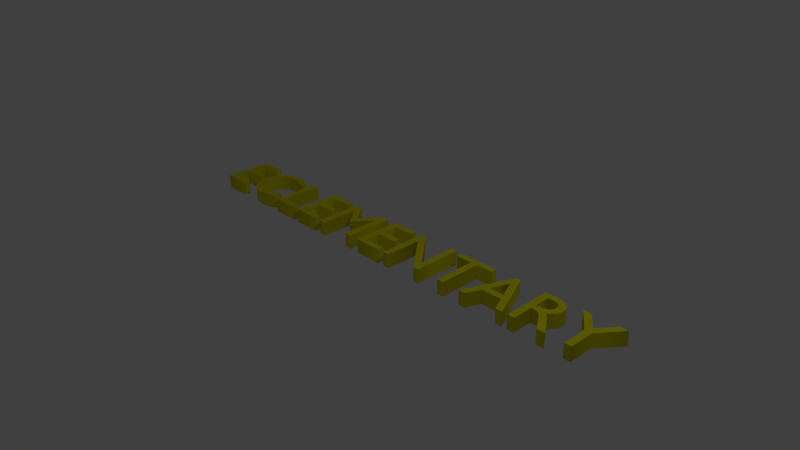 # Source: Texte3D.blend  (saved by Blender 2.73.0; exported with 4.5.12 LTS)
import bpy
from mathutils import Matrix  # noqa: F401  (used for matrix-valued properties, if any)

bpy.ops.wm.read_factory_settings(use_empty=True)
scene = bpy.context.scene
scene.name = 'Scene'

# ---- collections
col_collection_1 = bpy.data.collections.new('Collection 1'); scene.collection.children.link(col_collection_1)

# ---- materials (node trees are filled in below, after node groups)
mat_material_001 = bpy.data.materials.new('Material.001')
mat_material_001.alpha_threshold = 0.0
mat_material_001.use_transparent_shadow = False
mat_material_001.preview_render_type = 'SHADERBALL'
mat_material_001.diffuse_color = (0.8, 0.7701, 0.00822, 1.0)
mat_material_001.specular_color = (0.005136, 0.0007524, 0.3424)
mat_material_001.roughness = 0.5
mat_material_001.specular_intensity = 0.4271

# ---- material node trees

# ---- world
world_world = bpy.data.worlds.new('World'); scene.world = world_world
world_world.color = (0.05088, 0.05088, 0.05088)
world_world.use_sun_shadow = False
world_world.sun_shadow_jitter_overblur = 0.0
world_world.cycles.sampling_method = 'MANUAL'
world_world.cycles.sample_map_resolution = 256

# ---- cameras
cam_camera = bpy.data.cameras.new('Camera')
cam_camera.clip_end = 100.0
cam_camera.lens = 35.0
cam_camera.sensor_width = 32.0
cam_camera.sensor_height = 18.0
cam_camera.ortho_scale = 7.314
cam_camera.dof.focus_distance = 0.0
cam_camera.dof.aperture_fstop = 128.0

# ---- lights
light_lamp = bpy.data.lights.new('Lamp', 'POINT')
light_lamp.transmission_factor = 0.0
light_lamp.cutoff_distance = 30.0
light_lamp.energy = 100.0
light_lamp.shadow_buffer_clip_start = 1.001
light_lamp.shadow_soft_size = 0.1
light_lamp.shadow_maximum_resolution = 0.006
light_lamp.use_absolute_resolution = True
light_lamp.cycles.use_multiple_importance_sampling = False

# ---- curves / text
txt_text = bpy.data.curves.new('Text', 'FONT')
txt_text.dimensions = '2D'
txt_text.body = 'ECLEMENTARY'
txt_text.materials.append(mat_material_001)
txt_text.use_path_clamp = True
txt_text.bevel_resolution = 0
txt_text.extrude = 0.1
txt_text.align_x = 'CENTER'

# ---- objects
ob_text = bpy.data.objects.new('Text', txt_text)
ob_lamp = bpy.data.objects.new('Lamp', light_lamp)
ob_camera = bpy.data.objects.new('Camera', cam_camera)

# ---- transforms, parenting, visibility, modifiers, constraints
ob_text.location = (0.0, 0.0, 0.0)
ob_text.lineart.crease_threshold = 0.0
ob_lamp.location = (4.076, 1.005, 5.904)
ob_lamp.rotation_euler = (0.6503, 0.05522, 1.866)
ob_lamp.lock_rotations_4d = False
ob_lamp.empty_display_type = 'ARROWS'
ob_lamp.color = (0.0, 0.0, 0.0, 0.0)
ob_lamp.lineart.crease_threshold = 0.0
ob_camera.location = (7.481, -6.508, 5.344)
ob_camera.rotation_euler = (1.109, 0.01082, 0.8149)
ob_camera.lock_rotations_4d = False
ob_camera.empty_display_type = 'ARROWS'
ob_camera.color = (0.0, 0.0, 0.0, 0.0)
ob_camera.display_type = 'WIRE'
ob_camera.lineart.crease_threshold = 0.0

# ---- collection membership
col_collection_1.objects.link(ob_text)
col_collection_1.objects.link(ob_lamp)
col_collection_1.objects.link(ob_camera)

# ---- scene / render settings (as saved in the file)
scene.camera = ob_camera
scene.frame_start = 1; scene.frame_end = 250; scene.frame_set(1)
scene.render.engine = 'BLENDER_EEVEE_NEXT'
scene.render.resolution_percentage = 50
scene.render.dither_intensity = 0.0
scene.cycles.use_denoising = False
scene.cycles.samples = 10
scene.cycles.sampling_pattern = 'TABULATED_SOBOL'
scene.cycles.light_sampling_threshold = 0.0
scene.cycles.use_adaptive_sampling = False
scene.cycles.use_light_tree = False
scene.cycles.blur_glossy = 0.0
scene.cycles.pixel_filter_type = 'GAUSSIAN'
scene.cycles.sample_clamp_indirect = 0.0
scene.view_settings.view_transform = 'Standard'
bpy.context.view_layer.update()
